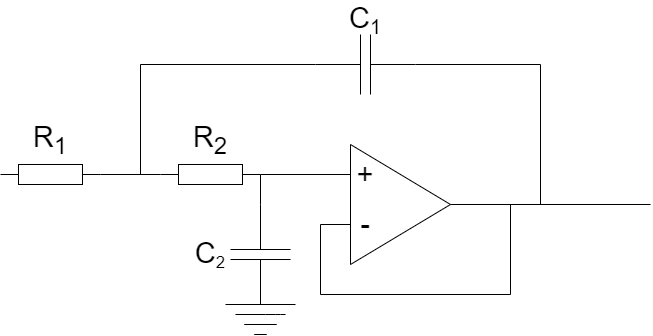

The diagram above was exported from draw.io. Its source (the exported page's mxGraphModel, read from the mxfile embedded in the PNG):
<mxGraphModel dx="893" dy="1247" grid="1" gridSize="10" guides="1" tooltips="1" connect="1" arrows="1" fold="1" page="1" pageScale="1" pageWidth="850" pageHeight="1100" math="0" shadow="0">
  <root>
    <mxCell id="0" />
    <mxCell id="1" parent="0" />
    <mxCell id="2" value="" style="pointerEvents=1;verticalLabelPosition=bottom;shadow=0;dashed=0;align=center;html=1;verticalAlign=top;shape=mxgraph.electrical.capacitors.capacitor_1;rotation=-90;" vertex="1" parent="1">
      <mxGeometry x="310" y="490" width="100" height="60" as="geometry" />
    </mxCell>
    <mxCell id="3" value="" style="pointerEvents=1;verticalLabelPosition=bottom;shadow=0;dashed=0;align=center;html=1;verticalAlign=top;shape=mxgraph.electrical.capacitors.capacitor_1;" vertex="1" parent="1">
      <mxGeometry x="415" y="300" width="100" height="60" as="geometry" />
    </mxCell>
    <mxCell id="4" value="" style="pointerEvents=1;verticalLabelPosition=bottom;shadow=0;dashed=0;align=center;html=1;verticalAlign=top;shape=mxgraph.electrical.resistors.resistor_1;" vertex="1" parent="1">
      <mxGeometry x="260" y="430" width="100" height="20" as="geometry" />
    </mxCell>
    <mxCell id="5" value="" style="pointerEvents=1;verticalLabelPosition=bottom;shadow=0;dashed=0;align=center;html=1;verticalAlign=top;shape=mxgraph.electrical.resistors.resistor_1;" vertex="1" parent="1">
      <mxGeometry x="100" y="430" width="100" height="20" as="geometry" />
    </mxCell>
    <mxCell id="6" value="" style="triangle;whiteSpace=wrap;html=1;" vertex="1" parent="1">
      <mxGeometry x="450" y="410" width="100" height="120" as="geometry" />
    </mxCell>
    <mxCell id="7" value="&lt;font style=&quot;font-size: 29px;&quot;&gt;-&lt;br&gt;&lt;/font&gt;" style="text;html=1;strokeColor=none;fillColor=none;align=center;verticalAlign=middle;whiteSpace=wrap;rounded=0;" vertex="1" parent="1">
      <mxGeometry x="450" y="480" width="30" height="20" as="geometry" />
    </mxCell>
    <mxCell id="8" value="&lt;font style=&quot;font-size: 29px;&quot;&gt;+&lt;/font&gt;" style="text;html=1;strokeColor=none;fillColor=none;align=center;verticalAlign=middle;whiteSpace=wrap;rounded=0;" vertex="1" parent="1">
      <mxGeometry x="450" y="425" width="30" height="30" as="geometry" />
    </mxCell>
    <mxCell id="9" value="" style="endArrow=none;html=1;fontSize=29;entryX=1;entryY=0.5;entryDx=0;entryDy=0;entryPerimeter=0;" edge="1" parent="1" source="8" target="4">
      <mxGeometry width="50" height="50" relative="1" as="geometry">
        <mxPoint x="320" y="490" as="sourcePoint" />
        <mxPoint x="370" y="440" as="targetPoint" />
      </mxGeometry>
    </mxCell>
    <mxCell id="10" value="" style="endArrow=none;html=1;fontSize=29;" edge="1" parent="1">
      <mxGeometry width="50" height="50" relative="1" as="geometry">
        <mxPoint x="240" y="330" as="sourcePoint" />
        <mxPoint x="240" y="440" as="targetPoint" />
      </mxGeometry>
    </mxCell>
    <mxCell id="11" value="" style="endArrow=none;html=1;fontSize=29;entryX=0;entryY=0.5;entryDx=0;entryDy=0;entryPerimeter=0;" edge="1" parent="1" target="3">
      <mxGeometry width="50" height="50" relative="1" as="geometry">
        <mxPoint x="240" y="330" as="sourcePoint" />
        <mxPoint x="320" y="460" as="targetPoint" />
      </mxGeometry>
    </mxCell>
    <mxCell id="12" value="" style="endArrow=none;html=1;fontSize=29;exitX=1;exitY=0.5;exitDx=0;exitDy=0;exitPerimeter=0;entryX=0;entryY=0.5;entryDx=0;entryDy=0;entryPerimeter=0;" edge="1" parent="1" source="5" target="4">
      <mxGeometry width="50" height="50" relative="1" as="geometry">
        <mxPoint x="270" y="510" as="sourcePoint" />
        <mxPoint x="320" y="460" as="targetPoint" />
      </mxGeometry>
    </mxCell>
    <mxCell id="13" value="" style="endArrow=none;html=1;fontSize=29;" edge="1" parent="1">
      <mxGeometry width="50" height="50" relative="1" as="geometry">
        <mxPoint x="515" y="330" as="sourcePoint" />
        <mxPoint x="640" y="330" as="targetPoint" />
      </mxGeometry>
    </mxCell>
    <mxCell id="14" value="" style="endArrow=none;html=1;fontSize=29;" edge="1" parent="1">
      <mxGeometry width="50" height="50" relative="1" as="geometry">
        <mxPoint x="640" y="470" as="sourcePoint" />
        <mxPoint x="640" y="330" as="targetPoint" />
      </mxGeometry>
    </mxCell>
    <mxCell id="15" value="" style="endArrow=none;html=1;fontSize=29;entryX=1;entryY=0.5;entryDx=0;entryDy=0;" edge="1" parent="1" target="6">
      <mxGeometry width="50" height="50" relative="1" as="geometry">
        <mxPoint x="750" y="470" as="sourcePoint" />
        <mxPoint x="550" y="420" as="targetPoint" />
      </mxGeometry>
    </mxCell>
    <mxCell id="16" value="" style="endArrow=none;html=1;fontSize=29;" edge="1" parent="1">
      <mxGeometry width="50" height="50" relative="1" as="geometry">
        <mxPoint x="610" y="560" as="sourcePoint" />
        <mxPoint x="610" y="470" as="targetPoint" />
      </mxGeometry>
    </mxCell>
    <mxCell id="17" value="" style="endArrow=none;html=1;fontSize=29;" edge="1" parent="1">
      <mxGeometry width="50" height="50" relative="1" as="geometry">
        <mxPoint x="420" y="560" as="sourcePoint" />
        <mxPoint x="610" y="560" as="targetPoint" />
      </mxGeometry>
    </mxCell>
    <mxCell id="18" value="" style="endArrow=none;html=1;fontSize=29;" edge="1" parent="1">
      <mxGeometry width="50" height="50" relative="1" as="geometry">
        <mxPoint x="420" y="490" as="sourcePoint" />
        <mxPoint x="420" y="560" as="targetPoint" />
      </mxGeometry>
    </mxCell>
    <mxCell id="19" value="" style="endArrow=none;html=1;fontSize=29;entryX=0;entryY=0.5;entryDx=0;entryDy=0;" edge="1" parent="1" target="7">
      <mxGeometry width="50" height="50" relative="1" as="geometry">
        <mxPoint x="420" y="490" as="sourcePoint" />
        <mxPoint x="550" y="420" as="targetPoint" />
      </mxGeometry>
    </mxCell>
    <mxCell id="20" value="" style="endArrow=none;html=1;fontSize=29;exitX=1;exitY=0.5;exitDx=0;exitDy=0;exitPerimeter=0;entryX=1;entryY=0.5;entryDx=0;entryDy=0;entryPerimeter=0;" edge="1" parent="1" source="2" target="4">
      <mxGeometry width="50" height="50" relative="1" as="geometry">
        <mxPoint x="400" y="370" as="sourcePoint" />
        <mxPoint x="450" y="320" as="targetPoint" />
      </mxGeometry>
    </mxCell>
    <mxCell id="21" value="" style="endArrow=none;html=1;fontSize=29;" edge="1" parent="1">
      <mxGeometry width="50" height="50" relative="1" as="geometry">
        <mxPoint x="325" y="570" as="sourcePoint" />
        <mxPoint x="395" y="570" as="targetPoint" />
      </mxGeometry>
    </mxCell>
    <mxCell id="22" value="" style="endArrow=none;html=1;fontSize=29;" edge="1" parent="1">
      <mxGeometry width="50" height="50" relative="1" as="geometry">
        <mxPoint x="335" y="580" as="sourcePoint" />
        <mxPoint x="385" y="580" as="targetPoint" />
        <Array as="points">
          <mxPoint x="375" y="580" />
        </Array>
      </mxGeometry>
    </mxCell>
    <mxCell id="23" value="" style="endArrow=none;html=1;fontSize=29;" edge="1" parent="1">
      <mxGeometry width="50" height="50" relative="1" as="geometry">
        <mxPoint x="343.75" y="590" as="sourcePoint" />
        <mxPoint x="376.25" y="590" as="targetPoint" />
      </mxGeometry>
    </mxCell>
    <mxCell id="24" value="" style="endArrow=none;html=1;fontSize=29;" edge="1" parent="1">
      <mxGeometry width="50" height="50" relative="1" as="geometry">
        <mxPoint x="353.75" y="600" as="sourcePoint" />
        <mxPoint x="366.25" y="600" as="targetPoint" />
        <Array as="points">
          <mxPoint x="366.25" y="600" />
        </Array>
      </mxGeometry>
    </mxCell>
    <mxCell id="25" value="R&lt;sub&gt;1&lt;br&gt;&lt;/sub&gt;" style="text;html=1;strokeColor=none;fillColor=none;align=center;verticalAlign=middle;whiteSpace=wrap;rounded=0;fontSize=29;" vertex="1" parent="1">
      <mxGeometry x="120" y="390" width="60" height="30" as="geometry" />
    </mxCell>
    <mxCell id="26" value="R&lt;sub&gt;2&lt;br&gt;&lt;/sub&gt;" style="text;html=1;strokeColor=none;fillColor=none;align=center;verticalAlign=middle;whiteSpace=wrap;rounded=0;fontSize=29;" vertex="1" parent="1">
      <mxGeometry x="280" y="390" width="60" height="30" as="geometry" />
    </mxCell>
    <mxCell id="27" value="C&lt;span style=&quot;font-size: 24.1667px;&quot;&gt;&lt;sub&gt;1&lt;/sub&gt;&lt;/span&gt;" style="text;html=1;strokeColor=none;fillColor=none;align=center;verticalAlign=middle;whiteSpace=wrap;rounded=0;fontSize=29;" vertex="1" parent="1">
      <mxGeometry x="435" y="270" width="60" height="30" as="geometry" />
    </mxCell>
    <mxCell id="28" value="C&lt;span style=&quot;font-size: 20.1389px;&quot;&gt;&lt;sub&gt;2&lt;/sub&gt;&lt;/span&gt;" style="text;html=1;strokeColor=none;fillColor=none;align=center;verticalAlign=middle;whiteSpace=wrap;rounded=0;fontSize=29;" vertex="1" parent="1">
      <mxGeometry x="280" y="505" width="60" height="30" as="geometry" />
    </mxCell>
  </root>
</mxGraphModel>